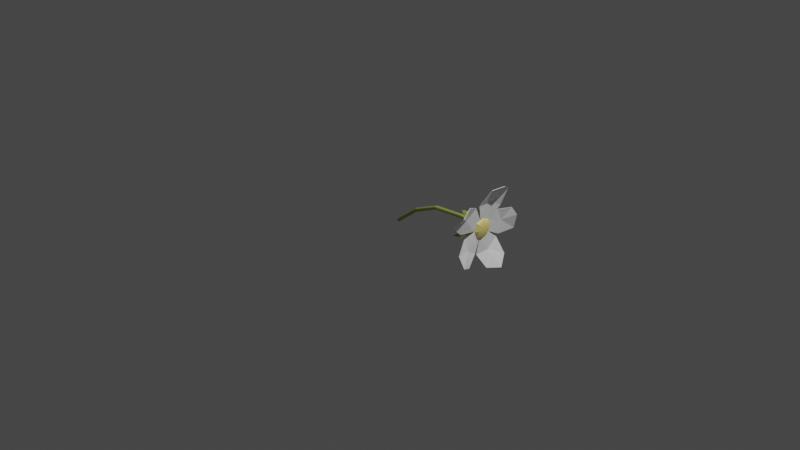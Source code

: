 # Source: StrawberryFlower.blend  (saved by Blender 3.3.6; exported with 4.5.12 LTS)
import bpy
from mathutils import Matrix  # noqa: F401  (used for matrix-valued properties, if any)

bpy.ops.wm.read_factory_settings(use_empty=True)
scene = bpy.context.scene
scene.name = 'Scene'

# ---- collections
col_collection = bpy.data.collections.new('Collection'); scene.collection.children.link(col_collection)

# ---- materials (node trees are filled in below, after node groups)
mat_material_002 = bpy.data.materials.new('Material.002')
mat_material_002.use_transparent_shadow = False
mat_material_001 = bpy.data.materials.new('Material.001')
mat_material_001.use_transparent_shadow = False
mat_material_004 = bpy.data.materials.new('Material.004')
mat_material_004.use_transparent_shadow = False

# ---- material node trees
mat_material_002.use_nodes = True; mat_material_002.node_tree.nodes.clear()
_N = mat_material_002.node_tree.nodes; _L = mat_material_002.node_tree.links
n0 = _N.new('ShaderNodeBsdfPrincipled'); n0.name = 'Principled BSDF'; n0.location = (10, 300)
n0.distribution = 'GGX'
n0.subsurface_method = 'RANDOM_WALK_SKIN'
n0.inputs[0].default_value = (1.0, 1.0, 1.0, 1.0)
n0.inputs[3].default_value = 1.45
n0.inputs[27].default_value = (0.0, 0.0, 0.0, 1.0)
n0.inputs[28].default_value = 1.0
n1 = _N.new('ShaderNodeOutputMaterial'); n1.name = 'Material Output'; n1.location = (300, 300)
_L.new(n0.outputs[0], n1.inputs[0])
n1.is_active_output = True
mat_material_001.use_nodes = True; mat_material_001.node_tree.nodes.clear()
_N = mat_material_001.node_tree.nodes; _L = mat_material_001.node_tree.links
n0 = _N.new('ShaderNodeBsdfPrincipled'); n0.name = 'Principled BSDF'; n0.location = (10, 300)
n0.distribution = 'GGX'
n0.subsurface_method = 'RANDOM_WALK_SKIN'
n0.inputs[0].default_value = (1.0, 0.8213, 0.2545, 1.0)
n0.inputs[3].default_value = 1.45
n0.inputs[27].default_value = (0.0, 0.0, 0.0, 1.0)
n0.inputs[28].default_value = 1.0
n1 = _N.new('ShaderNodeOutputMaterial'); n1.name = 'Material Output'; n1.location = (300, 300)
_L.new(n0.outputs[0], n1.inputs[0])
n1.is_active_output = True
mat_material_004.use_nodes = True; mat_material_004.node_tree.nodes.clear()
_N = mat_material_004.node_tree.nodes; _L = mat_material_004.node_tree.links
n0 = _N.new('ShaderNodeBsdfPrincipled'); n0.name = 'Principled BSDF'; n0.location = (10, 300)
n0.distribution = 'GGX'
n0.subsurface_method = 'RANDOM_WALK_SKIN'
n0.inputs[0].default_value = (0.38, 0.48, 0.1, 1.0)
n0.inputs[3].default_value = 1.45
n0.inputs[27].default_value = (0.0, 0.0, 0.0, 1.0)
n0.inputs[28].default_value = 1.0
n1 = _N.new('ShaderNodeOutputMaterial'); n1.name = 'Material Output'; n1.location = (300, 300)
_L.new(n0.outputs[0], n1.inputs[0])
n1.is_active_output = True

# ---- world
world_world = bpy.data.worlds.new('World'); scene.world = world_world
world_world.use_nodes = True; world_world.node_tree.nodes.clear()
_N = world_world.node_tree.nodes; _L = world_world.node_tree.links
n0 = _N.new('ShaderNodeOutputWorld'); n0.name = 'World Output'; n0.location = (300, 300)
n1 = _N.new('ShaderNodeBackground'); n1.name = 'Background'; n1.location = (10, 300)
n1.inputs[0].default_value = (0.05088, 0.05088, 0.05088, 1.0)
_L.new(n1.outputs[0], n0.inputs[0])
n0.is_active_output = True
world_world.color = (0.05088, 0.05088, 0.05088)
world_world.use_sun_shadow = False
world_world.sun_shadow_jitter_overblur = 0.0

# ---- cameras
cam_camera = bpy.data.cameras.new('Camera')
cam_camera.clip_end = 100.0
cam_camera.ortho_scale = 7.314

# ---- lights
light_light = bpy.data.lights.new('Light', 'POINT')
light_light.transmission_factor = 0.0
light_light.energy = 1000.0
light_light.shadow_soft_size = 0.1
light_light.shadow_maximum_resolution = 0.006
light_light.use_absolute_resolution = True

# ---- meshes
me_circle_005 = bpy.data.meshes.new('Circle.005')
me_circle_005.from_pydata([(-0.5351, 0.3647, 0.01904), (-0.8599, 0.3001, 0.2097), (-0.9831, -0.02303, 0.3646), (-0.8324, -0.3285, 0.237), (-0.4912, -0.3742, 0.01635), (-0.1917, -0.1478, -0.000686), (-0.199, 0.1481, -0.001202), (-0.6045, -0.005457, 0.04615), (-0.6045, -0.005457, 0.04615), (-0.6045, -0.005457, 0.04615), (-0.6045, -0.005457, 0.04615), (-0.6045, -0.005457, 0.04615), (-0.6045, -0.005457, 0.04615), (-0.6045, -0.005457, 0.04615), (-0.4473, -0.447, 0.03124), (-0.4543, -0.8384, 0.1725), (-0.1381, -0.968, 0.2142), (0.05471, -0.9271, 0.1337), (0.1559, -0.5845, 0.01436), (0.05228, -0.2063, -0.03666), (-0.188, -0.1292, -0.03282), (-0.1487, -0.6093, 0.0293), (-0.1487, -0.6093, 0.0293), (-0.1487, -0.6093, 0.0293), (-0.1487, -0.6093, 0.0293), (-0.1487, -0.6093, 0.0293), (-0.1487, -0.6093, 0.0293), (-0.1487, -0.6093, 0.0293), (0.2365, -0.6649, 0.02973), (0.5838, -0.8973, 0.1137), (0.8552, -0.669, 0.2541), (0.8759, -0.3503, 0.1483), (0.5682, -0.02269, 0.0004264), (0.1976, 0.01604, -0.005304), (0.05532, -0.2303, -0.003318), (0.4898, -0.4191, 0.0255), (0.4898, -0.4191, 0.0255), (0.4898, -0.4191, 0.0255), (0.4898, -0.4191, 0.0255), (0.4898, -0.4191, 0.0255), (0.4898, -0.4191, 0.0255), (0.4898, -0.4191, 0.0255), (0.5913, 0.08512, -0.002545), (0.8679, 0.4043, 0.1362), (0.777, 0.7004, 0.1835), (0.5325, 0.8925, -0.02466), (0.1794, 0.6512, -0.06489), (0.03921, 0.2476, -0.01776), (0.1943, 0.01299, -0.006701), (0.4635, 0.4462, -0.02125), (0.4635, 0.4462, -0.02125), (0.4635, 0.4462, -0.02125), (0.4635, 0.4462, -0.02125), (0.4635, 0.4462, -0.02125), (0.4635, 0.4462, -0.02125), (0.4635, 0.4462, -0.02125), (0.1244, 0.6916, 0.06171), (-0.02742, 1.069, 0.1914), (-0.3338, 1.07, 0.2782), (-0.5331, 0.8289, 0.1836), (-0.465, 0.4104, 0.03397), (-0.193, 0.146, -0.006637), (0.04561, 0.2445, 0.003974), (-0.1962, 0.6444, 0.08072), (-0.1962, 0.6444, 0.08072), (-0.1962, 0.6444, 0.08072), (-0.1962, 0.6444, 0.08072), (-0.1962, 0.6444, 0.08072), (-0.1962, 0.6444, 0.08072), (-0.1962, 0.6444, 0.08072), (-0.05683, 0.1146, 0.07843), (-0.09217, 0.1959, 0.05976), (-0.1158, 0.2503, 0.03182), (-0.1241, 0.2694, -0.001133), (0.01325, 0.121, 0.07843), (0.03731, 0.2079, 0.05976), (0.05339, 0.2659, 0.03182), (0.05903, 0.2863, -0.001133), (0.0667, 0.0675, 0.07843), (0.1361, 0.109, 0.05976), (0.1824, 0.1367, 0.03182), (0.1987, 0.1464, -0.001133), (0.07221, -0.01469, 0.07843), (0.1463, -0.04291, 0.05976), (0.1957, -0.06177, 0.03182), (0.2131, -0.06839, -0.001133), (0.02656, -0.07738, 0.07843), (0.06191, -0.1588, 0.05976), (0.08553, -0.2131, 0.03182), (0.09382, -0.2322, -0.001133), (-0.04351, -0.08385, 0.07843), (-0.06757, -0.1707, 0.05976), (-0.08365, -0.2287, 0.03182), (-0.08929, -0.2491, -0.001133), (-0.09696, -0.03031, 0.07843), (-0.1663, -0.07177, 0.05976), (-0.2127, -0.09947, 0.03182), (-0.229, -0.1092, -0.001133), (-0.01513, 0.01859, 0.08498), (-0.1025, 0.05188, 0.07843), (-0.1765, 0.0801, 0.05976), (-0.226, 0.09896, 0.03182), (-0.2434, 0.1056, -0.001133)], [], [(0, 6, 13, 7), (5, 4, 11, 12), (3, 2, 9, 10), (1, 0, 7, 8), (6, 5, 12, 13), (4, 3, 10, 11), (2, 1, 8, 9), (14, 20, 27, 21), (19, 18, 25, 26), (17, 16, 23, 24), (15, 14, 21, 22), (20, 19, 26, 27), (18, 17, 24, 25), (16, 15, 22, 23), (28, 34, 41, 35), (33, 32, 39, 40), (31, 30, 37, 38), (29, 28, 35, 36), (34, 33, 40, 41), (32, 31, 38, 39), (30, 29, 36, 37), (42, 48, 55, 49), (47, 46, 53, 54), (45, 44, 51, 52), (43, 42, 49, 50), (48, 47, 54, 55), (46, 45, 52, 53), (44, 43, 50, 51), (56, 62, 69, 63), (61, 60, 67, 68), (59, 58, 65, 66), (57, 56, 63, 64), (62, 61, 68, 69), (60, 59, 66, 67), (58, 57, 64, 65), (102, 101, 72, 73), (100, 99, 70, 71), (101, 100, 71, 72), (99, 98, 70), (72, 71, 75, 76), (70, 98, 74), (73, 72, 76, 77), (71, 70, 74, 75), (76, 75, 79, 80), (74, 98, 78), (77, 76, 80, 81), (75, 74, 78, 79), (81, 80, 84, 85), (79, 78, 82, 83), (80, 79, 83, 84), (78, 98, 82), (85, 84, 88, 89), (83, 82, 86, 87), (84, 83, 87, 88), (82, 98, 86), (88, 87, 91, 92), (86, 98, 90), (89, 88, 92, 93), (87, 86, 90, 91), (92, 91, 95, 96), (90, 98, 94), (93, 92, 96, 97), (91, 90, 94, 95), (97, 96, 101, 102), (95, 94, 99, 100), (96, 95, 100, 101), (94, 98, 99)])
me_circle_005.polygons.foreach_set('material_index', [0, 0, 0, 0, 0, 0, 0, 0, 0, 0, 0, 0, 0, 0, 0, 0, 0, 0, 0, 0, 0, 0, 0, 0, 0, 0, 0, 0, 0, 0, 0, 0, 0, 0, 0, 1, 1, 1, 1, 1, 1, 1, 1, 1, 1, 1, 1, 1, 1, 1, 1, 1, 1, 1, 1, 1, 1, 1, 1, 1, 1, 1, 1, 1, 1, 1, 1])
_uv = me_circle_005.uv_layers.new(name='UVMap')
_uv.uv.foreach_set('vector', [0.0, 0.0, 0.0, 0.0, 0.0, 0.0, 0.0, 0.0, 0.0, 0.0, 0.0, 0.0, 0.0, 0.0, 0.0, 0.0, 0.0, 0.0, 0.0, 0.0, 0.0, 0.0, 0.0, 0.0, 0.0, 0.0, 0.0, 0.0, 0.0, 0.0, 0.0, 0.0, 0.0, 0.0, 0.0, 0.0, 0.0, 0.0, 0.0, 0.0, 0.0, 0.0, 0.0, 0.0, 0.0, 0.0, 0.0, 0.0, 0.0, 0.0, 0.0, 0.0, 0.0, 0.0, 0.0, 0.0, 0.0, 0.0, 0.0, 0.0, 0.0, 0.0, 0.0, 0.0, 0.0, 0.0, 0.0, 0.0, 0.0, 0.0, 0.0, 0.0, 0.0, 0.0, 0.0, 0.0, 0.0, 0.0, 0.0, 0.0, 0.0, 0.0, 0.0, 0.0, 0.0, 0.0, 0.0, 0.0, 0.0, 0.0, 0.0, 0.0, 0.0, 0.0, 0.0, 0.0, 0.0, 0.0, 0.0, 0.0, 0.0, 0.0, 0.0, 0.0, 0.0, 0.0, 0.0, 0.0, 0.0, 0.0, 0.0, 0.0, 0.0, 0.0, 0.0, 0.0, 0.0, 0.0, 0.0, 0.0, 0.0, 0.0, 0.0, 0.0, 0.0, 0.0, 0.0, 0.0, 0.0, 0.0, 0.0, 0.0, 0.0, 0.0, 0.0, 0.0, 0.0, 0.0, 0.0, 0.0, 0.0, 0.0, 0.0, 0.0, 0.0, 0.0, 0.0, 0.0, 0.0, 0.0, 0.0, 0.0, 0.0, 0.0, 0.0, 0.0, 0.0, 0.0, 0.0, 0.0, 0.0, 0.0, 0.0, 0.0, 0.0, 0.0, 0.0, 0.0, 0.0, 0.0, 0.0, 0.0, 0.0, 0.0, 0.0, 0.0, 0.0, 0.0, 0.0, 0.0, 0.0, 0.0, 0.0, 0.0, 0.0, 0.0, 0.0, 0.0, 0.0, 0.0, 0.0, 0.0, 0.0, 0.0, 0.0, 0.0, 0.0, 0.0, 0.0, 0.0, 0.0, 0.0, 0.0, 0.0, 0.0, 0.0, 0.0, 0.0, 0.0, 0.0, 0.0, 0.0, 0.0, 0.0, 0.0, 0.0, 0.0, 0.0, 0.0, 0.0, 0.0, 0.0, 0.0, 0.0, 0.0, 0.0, 0.0, 0.0, 0.0, 0.0, 0.0, 0.0, 0.0, 0.0, 0.0, 0.0, 0.0, 0.0, 0.0, 0.0, 0.0, 0.0, 0.0, 0.0, 0.0, 0.0, 0.0, 0.0, 0.0, 0.0, 0.0, 0.0, 0.0, 0.0, 0.0, 0.0, 0.0, 0.0, 0.0, 0.0, 0.0, 0.0, 0.0, 0.0, 0.0, 0.0, 0.0, 0.0, 0.0, 0.0, 0.0, 0.0, 0.0, 0.0, 0.0, 0.0, 0.0, 0.0, 0.0, 0.0, 0.75, 0.5, 0.75, 0.625, 0.625, 0.625, 0.625, 0.5, 0.75, 0.75, 0.75, 0.875, 0.625, 0.875, 0.625, 0.75, 0.75, 0.625, 0.75, 0.75, 0.625, 0.75, 0.625, 0.625, 0.75, 0.875, 0.6875, 1.0, 0.625, 0.875, 0.625, 0.625, 0.625, 0.75, 0.5, 0.75, 0.5, 0.625, 0.625, 0.875, 0.5625, 1.0, 0.5, 0.875, 0.625, 0.5, 0.625, 0.625, 0.5, 0.625, 0.5, 0.5, 0.625, 0.75, 0.625, 0.875, 0.5, 0.875, 0.5, 0.75, 0.5, 0.625, 0.5, 0.75, 0.375, 0.75, 0.375, 0.625, 0.5, 0.875, 0.4375, 1.0, 0.375, 0.875, 0.5, 0.5, 0.5, 0.625, 0.375, 0.625, 0.375, 0.5, 0.5, 0.75, 0.5, 0.875, 0.375, 0.875, 0.375, 0.75, 0.375, 0.5, 0.375, 0.625, 0.25, 0.625, 0.25, 0.5, 0.375, 0.75, 0.375, 0.875, 0.25, 0.875, 0.25, 0.75, 0.375, 0.625, 0.375, 0.75, 0.25, 0.75, 0.25, 0.625, 0.375, 0.875, 0.3125, 1.0, 0.25, 0.875, 0.25, 0.5, 0.25, 0.625, 0.125, 0.625, 0.125, 0.5, 0.25, 0.75, 0.25, 0.875, 0.125, 0.875, 0.125, 0.75, 0.25, 0.625, 0.25, 0.75, 0.125, 0.75, 0.125, 0.625, 0.25, 0.875, 0.1875, 1.0, 0.125, 0.875, 0.125, 0.625, 0.125, 0.75, 0.0, 0.75, 0.0, 0.625, 0.125, 0.875, 0.0625, 1.0, 0.0, 0.875, 0.125, 0.5, 0.125, 0.625, 0.0, 0.625, 0.0, 0.5, 0.125, 0.75, 0.125, 0.875, 0.0, 0.875, 0.0, 0.75, 1.0, 0.625, 1.0, 0.75, 0.875, 0.75, 0.875, 0.625, 1.0, 0.875, 0.9375, 1.0, 0.875, 0.875, 1.0, 0.5, 1.0, 0.625, 0.875, 0.625, 0.875, 0.5, 1.0, 0.75, 1.0, 0.875, 0.875, 0.875, 0.875, 0.75, 0.875, 0.5, 0.875, 0.625, 0.75, 0.625, 0.75, 0.5, 0.875, 0.75, 0.875, 0.875, 0.75, 0.875, 0.75, 0.75, 0.875, 0.625, 0.875, 0.75, 0.75, 0.75, 0.75, 0.625, 0.875, 0.875, 0.8125, 1.0, 0.75, 0.875])
_ca = me_circle_005.color_attributes.new('Col', 'BYTE_COLOR', 'CORNER')
_ca.data.foreach_set('color', [1.0, 1.0, 1.0, 1.0, 1.0, 1.0, 1.0, 1.0, 1.0, 1.0, 1.0, 1.0, 1.0, 1.0, 1.0, 1.0, 1.0, 1.0, 1.0, 1.0, 1.0, 1.0, 1.0, 1.0, 1.0, 1.0, 1.0, 1.0, 1.0, 1.0, 1.0, 1.0, 1.0, 1.0, 1.0, 1.0, 1.0, 1.0, 1.0, 1.0, 1.0, 1.0, 1.0, 1.0, 1.0, 1.0, 1.0, 1.0, 1.0, 1.0, 1.0, 1.0, 1.0, 1.0, 1.0, 1.0, 1.0, 1.0, 1.0, 1.0, 1.0, 1.0, 1.0, 1.0, 1.0, 1.0, 1.0, 1.0, 1.0, 1.0, 1.0, 1.0, 1.0, 1.0, 1.0, 1.0, 1.0, 1.0, 1.0, 1.0, 1.0, 1.0, 1.0, 1.0, 1.0, 1.0, 1.0, 1.0, 1.0, 1.0, 1.0, 1.0, 1.0, 1.0, 1.0, 1.0, 1.0, 1.0, 1.0, 1.0, 1.0, 1.0, 1.0, 1.0, 1.0, 1.0, 1.0, 1.0, 1.0, 1.0, 1.0, 1.0, 1.0, 1.0, 1.0, 1.0, 1.0, 0.5149, 0.8388, 1.0, 1.0, 1.0, 1.0, 1.0, 1.0, 1.0, 1.0, 1.0, 1.0, 0.552, 0.855, 1.0, 1.0, 1.0, 1.0, 1.0, 1.0, 1.0, 1.0, 1.0, 1.0, 1.0, 1.0, 1.0, 1.0, 1.0, 1.0, 1.0, 1.0, 1.0, 1.0, 1.0, 1.0, 1.0, 1.0, 1.0, 1.0, 1.0, 1.0, 1.0, 1.0, 1.0, 1.0, 1.0, 1.0, 1.0, 1.0, 1.0, 1.0, 1.0, 1.0, 1.0, 1.0, 1.0, 1.0, 1.0, 1.0, 0.5149, 0.8388, 1.0, 1.0, 0.552, 0.855, 1.0, 1.0, 1.0, 1.0, 1.0, 1.0, 1.0, 1.0, 1.0, 1.0, 1.0, 1.0, 1.0, 1.0, 1.0, 1.0, 1.0, 1.0, 1.0, 1.0, 1.0, 1.0, 1.0, 1.0, 1.0, 1.0, 1.0, 1.0, 1.0, 1.0, 1.0, 1.0, 1.0, 1.0, 1.0, 1.0, 1.0, 1.0, 1.0, 1.0, 1.0, 1.0, 1.0, 1.0, 1.0, 1.0, 1.0, 1.0, 1.0, 1.0, 1.0, 1.0, 1.0, 1.0, 1.0, 1.0, 1.0, 1.0, 1.0, 1.0, 1.0, 1.0, 1.0, 1.0, 1.0, 1.0, 1.0, 1.0, 1.0, 1.0, 1.0, 1.0, 1.0, 1.0, 1.0, 1.0, 1.0, 1.0, 1.0, 1.0, 1.0, 1.0, 1.0, 1.0, 1.0, 1.0, 1.0, 1.0, 1.0, 1.0, 1.0, 1.0, 1.0, 1.0, 1.0, 1.0, 1.0, 1.0, 1.0, 1.0, 1.0, 1.0, 1.0, 1.0, 1.0, 1.0, 1.0, 1.0, 1.0, 1.0, 1.0, 1.0, 1.0, 1.0, 1.0, 1.0, 1.0, 1.0, 1.0, 1.0, 1.0, 1.0, 1.0, 1.0, 1.0, 1.0, 1.0, 1.0, 1.0, 1.0, 1.0, 1.0, 1.0, 1.0, 1.0, 1.0, 1.0, 1.0, 1.0, 1.0, 1.0, 1.0, 1.0, 1.0, 1.0, 1.0, 1.0, 1.0, 1.0, 1.0, 1.0, 1.0, 1.0, 1.0, 1.0, 1.0, 1.0, 1.0, 1.0, 1.0, 1.0, 1.0, 1.0, 1.0, 1.0, 1.0, 1.0, 1.0, 1.0, 1.0, 1.0, 1.0, 1.0, 1.0, 1.0, 1.0, 1.0, 1.0, 1.0, 1.0, 1.0, 1.0, 1.0, 1.0, 1.0, 1.0, 1.0, 1.0, 1.0, 1.0, 1.0, 1.0, 1.0, 1.0, 1.0, 1.0, 1.0, 1.0, 1.0, 1.0, 1.0, 1.0, 1.0, 1.0, 1.0, 1.0, 1.0, 1.0, 1.0, 1.0, 1.0, 1.0, 1.0, 1.0, 1.0, 1.0, 1.0, 1.0, 1.0, 1.0, 1.0, 1.0, 1.0, 1.0, 1.0, 1.0, 1.0, 1.0, 1.0, 1.0, 1.0, 1.0, 1.0, 1.0, 1.0, 1.0, 1.0, 1.0, 1.0, 1.0, 1.0, 1.0, 1.0, 1.0, 1.0, 1.0, 1.0, 1.0, 1.0, 1.0, 1.0, 1.0, 1.0, 1.0, 1.0, 1.0, 1.0, 1.0, 1.0, 1.0, 1.0, 1.0, 1.0, 1.0, 1.0, 1.0, 1.0, 1.0, 1.0, 1.0, 1.0, 1.0, 1.0, 1.0, 1.0, 1.0, 1.0, 1.0, 1.0, 1.0, 1.0, 1.0, 1.0, 1.0, 1.0, 1.0, 1.0, 1.0, 1.0, 1.0, 1.0, 1.0, 1.0, 1.0, 1.0, 1.0, 1.0, 1.0, 1.0, 1.0, 1.0, 1.0, 1.0, 1.0, 1.0, 1.0, 1.0, 1.0, 1.0, 1.0, 1.0, 1.0, 1.0, 1.0, 1.0, 1.0, 1.0, 1.0, 1.0, 1.0, 1.0, 1.0, 1.0, 1.0, 1.0, 1.0, 1.0, 1.0, 1.0, 1.0, 1.0, 1.0, 1.0, 1.0, 1.0, 1.0, 1.0, 1.0, 1.0, 1.0, 1.0, 1.0, 1.0, 1.0, 1.0, 1.0, 1.0, 1.0, 1.0, 1.0, 1.0, 1.0, 1.0, 1.0, 1.0, 1.0, 1.0, 1.0, 1.0, 1.0, 1.0, 1.0, 1.0, 1.0, 1.0, 1.0, 1.0, 1.0, 1.0, 1.0, 1.0, 1.0, 1.0, 1.0, 1.0, 1.0, 1.0, 1.0, 1.0, 1.0, 1.0, 1.0, 1.0, 1.0, 1.0, 1.0, 1.0, 1.0, 1.0, 1.0, 1.0, 1.0, 1.0, 1.0, 1.0, 1.0, 1.0, 1.0, 1.0, 1.0, 1.0, 1.0, 1.0, 1.0, 1.0, 1.0, 1.0, 1.0, 1.0, 1.0, 1.0, 1.0, 1.0, 1.0, 1.0, 1.0, 1.0, 1.0, 1.0, 1.0, 1.0, 1.0, 1.0, 1.0, 1.0, 1.0, 1.0, 1.0, 1.0, 1.0, 1.0, 1.0, 1.0, 1.0, 1.0, 1.0, 1.0, 1.0, 1.0, 1.0, 1.0, 1.0, 1.0, 1.0, 1.0, 1.0, 1.0, 1.0, 1.0, 1.0, 1.0, 1.0, 1.0, 1.0, 1.0, 1.0, 1.0, 1.0, 1.0, 1.0, 1.0, 1.0, 1.0, 1.0, 1.0, 1.0, 1.0, 1.0, 1.0, 1.0, 1.0, 1.0, 1.0, 1.0, 1.0, 1.0, 1.0, 1.0, 1.0, 1.0, 1.0, 1.0, 1.0, 1.0, 1.0, 1.0, 1.0, 1.0, 1.0, 1.0, 1.0, 1.0, 1.0, 1.0, 1.0, 1.0, 1.0, 1.0, 1.0, 1.0, 1.0, 1.0, 1.0, 1.0, 1.0, 1.0, 1.0, 1.0, 1.0, 1.0, 1.0, 1.0, 1.0, 1.0, 1.0, 1.0, 1.0, 1.0, 1.0, 1.0, 1.0, 1.0, 1.0, 1.0, 1.0, 1.0, 1.0, 1.0, 1.0, 1.0, 1.0, 1.0, 1.0, 1.0, 1.0, 1.0, 1.0, 1.0, 1.0, 1.0, 1.0, 1.0, 1.0, 1.0, 1.0, 1.0, 1.0, 1.0, 1.0, 1.0, 1.0, 1.0, 1.0, 1.0, 1.0, 1.0, 1.0, 1.0, 1.0, 1.0, 1.0, 1.0, 1.0, 1.0, 1.0, 1.0, 1.0, 1.0, 1.0, 1.0, 1.0, 1.0, 1.0, 1.0, 1.0, 1.0, 1.0, 1.0, 1.0, 1.0, 1.0, 1.0, 1.0, 1.0, 1.0, 1.0, 1.0, 1.0, 1.0, 1.0, 1.0, 1.0, 1.0, 1.0, 1.0, 1.0, 1.0, 1.0, 1.0, 1.0, 1.0, 1.0, 1.0, 1.0, 1.0, 1.0, 1.0, 1.0, 1.0, 1.0, 1.0, 1.0, 1.0, 1.0, 1.0, 1.0, 1.0, 1.0, 1.0, 1.0, 1.0, 1.0, 1.0, 1.0, 1.0, 1.0, 1.0, 1.0, 1.0, 1.0, 1.0, 1.0, 1.0, 1.0, 1.0, 1.0, 1.0, 1.0, 1.0, 1.0, 1.0, 1.0, 1.0, 1.0, 1.0, 1.0, 1.0, 1.0, 1.0, 1.0, 1.0, 1.0, 1.0, 1.0, 1.0, 1.0, 1.0, 1.0, 1.0, 1.0, 1.0, 1.0, 1.0, 1.0, 1.0, 1.0, 1.0, 1.0, 1.0, 1.0, 1.0, 1.0, 1.0, 1.0, 1.0, 1.0, 1.0, 1.0, 1.0, 1.0, 1.0, 1.0, 1.0, 1.0, 1.0, 1.0, 1.0, 1.0, 1.0, 1.0, 1.0, 1.0, 1.0, 1.0, 1.0, 1.0, 1.0, 1.0, 1.0, 1.0, 1.0, 1.0, 1.0, 1.0, 1.0, 1.0, 1.0, 1.0, 1.0, 1.0, 1.0, 1.0, 1.0, 1.0, 1.0, 1.0, 1.0, 1.0, 1.0, 1.0, 1.0, 1.0, 1.0, 1.0, 1.0, 1.0, 1.0, 1.0, 1.0, 1.0, 1.0, 1.0, 1.0, 1.0, 1.0, 1.0, 1.0, 1.0, 1.0, 1.0, 1.0, 1.0, 1.0, 1.0, 1.0, 1.0, 1.0, 1.0, 1.0, 1.0, 1.0, 1.0, 1.0, 1.0, 1.0, 1.0, 1.0, 1.0, 1.0, 1.0, 1.0, 1.0, 1.0, 1.0, 1.0, 1.0, 1.0, 1.0, 1.0, 1.0, 1.0, 1.0, 1.0, 1.0, 1.0, 1.0, 1.0, 1.0, 1.0, 1.0, 1.0, 1.0, 1.0, 1.0, 1.0, 1.0, 1.0, 1.0, 1.0, 1.0, 1.0, 1.0, 1.0, 1.0, 1.0, 1.0, 1.0, 1.0, 1.0, 1.0, 1.0, 1.0, 1.0, 1.0, 1.0, 1.0, 1.0, 1.0, 1.0, 1.0, 1.0, 1.0, 1.0, 1.0, 1.0, 1.0, 1.0, 1.0, 1.0, 1.0, 1.0, 1.0, 1.0, 1.0, 1.0, 1.0, 1.0, 1.0, 1.0, 1.0, 1.0, 1.0, 1.0, 1.0, 1.0, 1.0, 1.0, 1.0, 1.0, 1.0, 1.0, 1.0, 1.0, 1.0, 1.0, 1.0, 1.0, 1.0, 1.0, 1.0, 1.0, 1.0, 1.0, 1.0, 1.0, 1.0, 1.0])
me_circle_005.materials.append(mat_material_002)
me_circle_005.materials.append(mat_material_001)
me_circle_005.update()
me_plane = bpy.data.meshes.new('Plane')
me_plane.from_pydata([(0.1092, -0.07623, 0.9074), (0.4179, -0.07623, 0.8812), (0.1067, 0.07572, 0.9048), (0.404, 0.07572, 0.8725), (0.5226, 0.0, 0.8485), (0.1116, 0.04031, 0.8907), (0.1143, 0.0, 0.8844), (0.1125, -0.04001, 0.8936), (0.1929, -0.07623, 0.9143), (0.2724, -0.07623, 0.91), (0.3477, -0.07623, 0.8958), (0.499, 0.0226, 0.8531), (0.47, 0.04031, 0.8588), (0.4383, 0.05802, 0.8649), (0.3349, 0.07572, 0.8866), (0.2623, 0.07572, 0.9018), (0.1866, 0.07572, 0.9088), (0.4488, -0.05812, 0.8714), (0.4769, -0.04001, 0.8636), (0.5022, -0.0219, 0.8561), (0.3313, 1.162e-09, 0.8764), (0.2095, -0.04036, 0.9013), (0.3021, -0.04018, 0.8923), (0.3798, -0.04977, 0.8783), (0.41, -0.02336, 0.8643), (0.4563, -4.357e-10, 0.8569), (0.4062, 0.02403, 0.86), (0.3712, 0.04985, 0.8718), (0.2965, 0.04047, 0.8863), (0.206, 0.04065, 0.8966), (0.2253, -7.261e-10, 0.8914), (0.123, 0.03704, 0.9061), (0.3117, 0.2909, 0.8748), (0.01793, 0.1445, 0.9038), (0.214, 0.3983, 0.885), (0.3197, 0.4632, 0.8793), (0.04587, 0.1214, 0.8882), (0.07528, 0.09379, 0.8818), (0.101, 0.06438, 0.8919), (0.1762, 0.1008, 0.9081), (0.2247, 0.1645, 0.8994), (0.2698, 0.2283, 0.8846), (0.2956, 0.4522, 0.8734), (0.2705, 0.4352, 0.8743), (0.2433, 0.4173, 0.8779), (0.1725, 0.3357, 0.8944), (0.1258, 0.272, 0.9064), (0.0744, 0.2082, 0.9101), (0.3189, 0.335, 0.8716), (0.3235, 0.3782, 0.8715), (0.3254, 0.4203, 0.8736), (0.215, 0.2727, 0.8711), (0.1639, 0.1394, 0.8955), (0.221, 0.2164, 0.8837), (0.2732, 0.2775, 0.8716), (0.2753, 0.3267, 0.863), (0.287, 0.3914, 0.8652), (0.2451, 0.3606, 0.8634), (0.2095, 0.3482, 0.8765), (0.1692, 0.2737, 0.8861), (0.1103, 0.1969, 0.8948), (0.1487, 0.1818, 0.8868), (0.05563, 0.1286, 0.9035), (0.04491, 0.4876, 0.9363), (-0.09363, 0.1286, 0.9041), (-0.09311, 0.4876, 0.9605), (-0.02079, 0.655, 0.9383), (-0.05685, 0.1314, 0.8881), (-0.01632, 0.1326, 0.8811), (0.02192, 0.1311, 0.8902), (0.05102, 0.2187, 0.9118), (0.04677, 0.3089, 0.9169), (0.04448, 0.399, 0.9215), (-0.04126, 0.6169, 0.952), (-0.05823, 0.5752, 0.9608), (-0.07549, 0.5321, 0.9633), (-0.09395, 0.399, 0.9431), (-0.09437, 0.3089, 0.9325), (-0.09412, 0.2188, 0.9191), (0.03046, 0.5319, 0.9468), (0.01555, 0.5748, 0.952), (-0.0001271, 0.6163, 0.9496), (-0.02149, 0.3857, 0.9102), (0.01809, 0.2374, 0.9027), (0.01454, 0.3462, 0.9108), (0.02207, 0.4423, 0.9215), (-0.0002924, 0.4854, 0.9275), (-0.02057, 0.5536, 0.9468), (-0.04304, 0.4859, 0.9318), (-0.06811, 0.4425, 0.9348), (-0.05937, 0.3465, 0.9181), (-0.05851, 0.2378, 0.9052), (-0.0195, 0.2571, 0.8984), (-0.05494, 0.1448, 0.9043), (-0.3098, 0.3987, 0.936), (-0.1625, 0.03741, 0.9042), (-0.4173, 0.2912, 0.9339), (-0.4898, 0.4632, 0.8502), (-0.1381, 0.06441, 0.8881), (-0.1098, 0.09379, 0.8809), (-0.08112, 0.121, 0.8901), (-0.1192, 0.2086, 0.9196), (-0.1832, 0.2723, 0.9367), (-0.2468, 0.3361, 0.9436), (-0.4747, 0.4202, 0.8794), (-0.4559, 0.3782, 0.9018), (-0.4367, 0.3352, 0.9192), (-0.3543, 0.2286, 0.9429), (-0.2907, 0.1649, 0.937), (-0.2268, 0.1011, 0.9199), (-0.3545, 0.4172, 0.9227), (-0.399, 0.4347, 0.906), (-0.4432, 0.4513, 0.8832), (-0.2895, 0.2727, 0.9204), (-0.1567, 0.1964, 0.909), (-0.234, 0.2732, 0.928), (-0.2953, 0.3479, 0.9295), (-0.3443, 0.3598, 0.9153), (-0.4109, 0.3914, 0.9008), (-0.3779, 0.3266, 0.9121), (-0.3658, 0.2777, 0.9273), (-0.2911, 0.2164, 0.926), (-0.2141, 0.1394, 0.9072), (-0.1985, 0.1818, 0.9034), (-0.1466, 0.07623, 0.9042), (-0.5044, 0.07623, 0.9293), (-0.1466, -0.07572, 0.9031), (-0.5048, -0.07572, 0.9146), (-0.6738, 0.0, 0.9008), (-0.1481, -0.04031, 0.8878), (-0.1487, 0.0, 0.8809), (-0.1479, 0.04001, 0.8901), (-0.2373, 0.07623, 0.9197), (-0.3273, 0.07623, 0.9335), (-0.4166, 0.07623, 0.9347), (-0.6338, -0.0226, 0.9021), (-0.5917, -0.04031, 0.9058), (-0.5487, -0.05802, 0.9095), (-0.4169, -0.07572, 0.9208), (-0.3275, -0.07572, 0.9234), (-0.2373, -0.07572, 0.9149), (-0.5484, 0.05812, 0.9205), (-0.5914, 0.04001, 0.9132), (-0.6335, 0.0219, 0.9064), (-0.4014, -1.162e-09, 0.9071), (-0.2548, 0.04036, 0.9077), (-0.3632, 0.04018, 0.9195), (-0.4585, 0.04977, 0.919), (-0.5007, 0.02336, 0.9062), (-0.5693, 4.357e-10, 0.9026), (-0.501, -0.02403, 0.9), (-0.4588, -0.04985, 0.9089), (-0.3634, -0.04047, 0.9121), (-0.255, -0.04065, 0.9032), (-0.2737, 7.261e-10, 0.9), (-0.1629, -0.03704, 0.9037), (-0.4201, -0.2909, 0.9138), (-0.05536, -0.1445, 0.9041), (-0.3129, -0.3983, 0.9105), (-0.4979, -0.4632, 0.9091), (-0.08103, -0.1214, 0.8882), (-0.1098, -0.09379, 0.8806), (-0.1378, -0.06438, 0.8896), (-0.2272, -0.1008, 0.914), (-0.2916, -0.1645, 0.9182), (-0.356, -0.2283, 0.9157), (-0.4488, -0.4522, 0.9088), (-0.4035, -0.4352, 0.9091), (-0.3582, -0.4173, 0.9089), (-0.2486, -0.3357, 0.9111), (-0.1841, -0.272, 0.9139), (-0.1197, -0.2082, 0.9117), (-0.4402, -0.335, 0.9112), (-0.4602, -0.3782, 0.9104), (-0.4802, -0.4203, 0.9097), (-0.2906, -0.2727, 0.8942), (-0.214, -0.1394, 0.9015), (-0.2916, -0.2164, 0.9046), (-0.3676, -0.2775, 0.9042), (-0.3798, -0.3267, 0.8967), (-0.4149, -0.3914, 0.9015), (-0.3464, -0.3606, 0.8936), (-0.2973, -0.3482, 0.9005), (-0.2346, -0.2737, 0.9005), (-0.1567, -0.1969, 0.8983), (-0.1987, -0.1818, 0.8932), (-0.0942, -0.1286, 0.9035), (-0.09407, -0.4876, 0.9224), (0.05773, -0.1286, 0.9062), (0.05849, -0.4876, 0.9257), (-0.0213, -0.655, 0.9859), (0.0237, -0.1314, 0.89), (-0.01601, -0.1326, 0.8823), (-0.05681, -0.1311, 0.8906), (-0.09473, -0.2187, 0.9122), (-0.09483, -0.3089, 0.9157), (-0.09436, -0.399, 0.9158), (0.00398, -0.6169, 0.958), (0.02269, -0.5752, 0.9421), (0.04086, -0.5321, 0.9311), (0.05805, -0.399, 0.9188), (0.05734, -0.3089, 0.9187), (0.05724, -0.2188, 0.9151), (-0.07582, -0.5319, 0.9292), (-0.05811, -0.5748, 0.9415), (-0.04097, -0.6163, 0.959), (-0.01596, -0.3857, 0.8976), (-0.05766, -0.2374, 0.9014), (-0.05727, -0.3462, 0.9049), (-0.0666, -0.4423, 0.9093), (-0.03936, -0.4854, 0.9079), (-0.01686, -0.5536, 0.9278), (0.008431, -0.4859, 0.9062), (0.03344, -0.4425, 0.9097), (0.02363, -0.3465, 0.9044), (0.0235, -0.2378, 0.9009), (-0.01652, -0.2571, 0.8946), (0.01907, -0.1448, 0.9055), (0.2728, -0.3987, 0.9308), (0.1241, -0.03741, 0.9071), (0.369, -0.2912, 0.9222), (0.4448, -0.4632, 0.9626), (0.1035, -0.06441, 0.8916), (0.07738, -0.09379, 0.8838), (0.04759, -0.121, 0.8923), (0.08224, -0.2086, 0.9159), (0.1456, -0.2723, 0.9217), (0.2096, -0.3361, 0.9239), (0.4322, -0.4202, 0.9444), (0.4125, -0.3782, 0.9345), (0.3914, -0.3352, 0.9268), (0.3057, -0.2286, 0.9168), (0.2438, -0.1649, 0.9176), (0.1838, -0.1011, 0.9153), (0.317, -0.4172, 0.934), (0.3601, -0.4347, 0.9402), (0.4023, -0.4513, 0.9487), (0.2515, -0.2727, 0.9024), (0.1212, -0.1964, 0.9056), (0.1972, -0.2732, 0.911), (0.2588, -0.3479, 0.917), (0.3074, -0.3598, 0.9132), (0.3715, -0.3914, 0.9259), (0.3378, -0.3266, 0.9084), (0.3218, -0.2777, 0.9108), (0.2489, -0.2164, 0.9066), (0.1751, -0.1394, 0.9034), (0.1624, -0.1818, 0.8987), (-0.02299, -0.05393, 0.9542), (-0.01619, -0.1476, 0.8853), (-0.05478, -0.04363, 0.9542), (-0.1031, -0.1194, 0.8848), (-0.07442, -0.01667, 0.9542), (-0.1568, -0.04562, 0.8853), (-0.07442, 0.01667, 0.9542), (-0.1568, 0.04562, 0.8859), (-0.05478, 0.04363, 0.9542), (-0.1031, 0.1194, 0.8859), (-0.02299, 0.05393, 0.9542), (-0.01685, 0.1476, 0.8858), (0.008819, 0.04363, 0.9542), (0.06752, 0.1194, 0.8842), (0.02854, 0.01667, 0.9542), (0.1203, 0.04562, 0.8845), (0.02854, -0.01667, 0.9542), (0.1221, -0.04562, 0.8846), (0.008819, -0.04363, 0.9542), (0.07053, -0.1194, 0.8849), (-0.02299, -0.05393, 0.9542), (-0.05478, -0.04363, 0.9542), (-0.07442, -0.01667, 0.9542), (-0.07442, 0.01667, 0.9542), (-0.05478, 0.04363, 0.9542), (-0.02299, 0.05393, 0.9542), (0.008819, 0.04363, 0.9542), (0.02854, 0.01667, 0.9542), (0.02854, -0.01667, 0.9542), (0.008819, -0.04363, 0.9542), (0.009711, -0.04232, 1.4), (-0.01529, -0.03424, 1.4), (-0.03073, -0.01308, 1.4), (-0.03073, 0.01308, 1.4), (-0.01529, 0.03424, 1.4), (0.009711, 0.04232, 1.4), (0.03476, 0.03424, 1.4), (0.05026, 0.01308, 1.4), (0.05026, -0.01308, 1.4), (0.03476, -0.03424, 1.4), (-0.04279, -0.04232, 2.074), (-0.06601, -0.03424, 2.073), (-0.08039, -0.01308, 2.072), (-0.08039, 0.01308, 2.072), (-0.06601, 0.03424, 2.073), (-0.04279, 0.04232, 2.074), (-0.01959, 0.03424, 2.075), (-0.005298, 0.01308, 2.076), (-0.005298, -0.01308, 2.076), (-0.01959, -0.03424, 2.075), (-0.6788, -0.04232, 3.134), (-0.7017, -0.03424, 3.124), (-0.7158, -0.01308, 3.117), (-0.7158, 0.01308, 3.117), (-0.7017, 0.03424, 3.124), (-0.6788, 0.04232, 3.134), (-0.6559, 0.03424, 3.144), (-0.6417, 0.01308, 3.15), (-0.6417, -0.01308, 3.15), (-0.6559, -0.03424, 3.144), (-0.2857, -0.04232, 2.633), (-0.2624, -0.03424, 2.638), (-0.248, 0.01308, 2.642), (-0.2624, 0.03424, 2.638), (-0.3089, 0.03424, 2.627), (-0.3232, 0.01308, 2.623), (-0.3089, -0.03424, 2.627), (-0.248, -0.01308, 2.642), (-0.2857, 0.04232, 2.633), (-0.3232, -0.01308, 2.623)], [], [(21, 22, 20, 30), (23, 24, 20, 22), (25, 26, 20, 24), (27, 28, 20, 26), (29, 30, 20, 28), (0, 8, 21, 7), (8, 9, 22, 21), (7, 21, 30, 6), (1, 17, 23, 10), (17, 18, 24, 23), (10, 23, 22, 9), (4, 11, 25, 19), (11, 12, 26, 25), (19, 25, 24, 18), (3, 14, 27, 13), (14, 15, 28, 27), (13, 27, 26, 12), (2, 5, 29, 16), (5, 6, 30, 29), (16, 29, 28, 15), (52, 53, 51, 61), (54, 55, 51, 53), (56, 57, 51, 55), (58, 59, 51, 57), (60, 61, 51, 59), (31, 39, 52, 38), (39, 40, 53, 52), (38, 52, 61, 37), (32, 48, 54, 41), (48, 49, 55, 54), (41, 54, 53, 40), (35, 42, 56, 50), (42, 43, 57, 56), (50, 56, 55, 49), (34, 45, 58, 44), (45, 46, 59, 58), (44, 58, 57, 43), (33, 36, 60, 47), (36, 37, 61, 60), (47, 60, 59, 46), (83, 84, 82, 92), (85, 86, 82, 84), (87, 88, 82, 86), (89, 90, 82, 88), (91, 92, 82, 90), (62, 70, 83, 69), (70, 71, 84, 83), (69, 83, 92, 68), (63, 79, 85, 72), (79, 80, 86, 85), (72, 85, 84, 71), (66, 73, 87, 81), (73, 74, 88, 87), (81, 87, 86, 80), (65, 76, 89, 75), (76, 77, 90, 89), (75, 89, 88, 74), (64, 67, 91, 78), (67, 68, 92, 91), (78, 91, 90, 77), (114, 115, 113, 123), (116, 117, 113, 115), (118, 119, 113, 117), (120, 121, 113, 119), (122, 123, 113, 121), (93, 101, 114, 100), (101, 102, 115, 114), (100, 114, 123, 99), (94, 110, 116, 103), (110, 111, 117, 116), (103, 116, 115, 102), (97, 104, 118, 112), (104, 105, 119, 118), (112, 118, 117, 111), (96, 107, 120, 106), (107, 108, 121, 120), (106, 120, 119, 105), (95, 98, 122, 109), (98, 99, 123, 122), (109, 122, 121, 108), (145, 146, 144, 154), (147, 148, 144, 146), (149, 150, 144, 148), (151, 152, 144, 150), (153, 154, 144, 152), (124, 132, 145, 131), (132, 133, 146, 145), (131, 145, 154, 130), (125, 141, 147, 134), (141, 142, 148, 147), (134, 147, 146, 133), (128, 135, 149, 143), (135, 136, 150, 149), (143, 149, 148, 142), (127, 138, 151, 137), (138, 139, 152, 151), (137, 151, 150, 136), (126, 129, 153, 140), (129, 130, 154, 153), (140, 153, 152, 139), (176, 177, 175, 185), (178, 179, 175, 177), (180, 181, 175, 179), (182, 183, 175, 181), (184, 185, 175, 183), (155, 163, 176, 162), (163, 164, 177, 176), (162, 176, 185, 161), (156, 172, 178, 165), (172, 173, 179, 178), (165, 178, 177, 164), (159, 166, 180, 174), (166, 167, 181, 180), (174, 180, 179, 173), (158, 169, 182, 168), (169, 170, 183, 182), (168, 182, 181, 167), (157, 160, 184, 171), (160, 161, 185, 184), (171, 184, 183, 170), (207, 208, 206, 216), (209, 210, 206, 208), (211, 212, 206, 210), (213, 214, 206, 212), (215, 216, 206, 214), (186, 194, 207, 193), (194, 195, 208, 207), (193, 207, 216, 192), (187, 203, 209, 196), (203, 204, 210, 209), (196, 209, 208, 195), (190, 197, 211, 205), (197, 198, 212, 211), (205, 211, 210, 204), (189, 200, 213, 199), (200, 201, 214, 213), (199, 213, 212, 198), (188, 191, 215, 202), (191, 192, 216, 215), (202, 215, 214, 201), (238, 239, 237, 247), (240, 241, 237, 239), (242, 243, 237, 241), (244, 245, 237, 243), (246, 247, 237, 245), (217, 225, 238, 224), (225, 226, 239, 238), (224, 238, 247, 223), (218, 234, 240, 227), (234, 235, 241, 240), (227, 240, 239, 226), (221, 228, 242, 236), (228, 229, 243, 242), (236, 242, 241, 235), (220, 231, 244, 230), (231, 232, 245, 244), (230, 244, 243, 229), (219, 222, 246, 233), (222, 223, 247, 246), (233, 246, 245, 232), (248, 249, 251, 250), (250, 251, 253, 252), (252, 253, 255, 254), (254, 255, 257, 256), (256, 257, 259, 258), (258, 259, 261, 260), (260, 261, 263, 262), (262, 263, 265, 264), (251, 249, 267, 265, 263, 261, 259, 257, 255, 253), (264, 265, 267, 266), (266, 267, 249, 248), (264, 266, 277, 276), (270, 271, 281, 280), (262, 264, 276, 275), (260, 262, 275, 274), (258, 260, 274, 273), (256, 258, 273, 272), (254, 256, 272, 271), (248, 250, 269, 268), (252, 254, 271, 270), (250, 252, 270, 269), (266, 248, 268, 277), (280, 281, 291, 290), (277, 268, 278, 287), (274, 275, 285, 284), (271, 272, 282, 281), (268, 269, 279, 278), (275, 276, 286, 285), (272, 273, 283, 282), (269, 270, 280, 279), (276, 277, 287, 286), (273, 274, 284, 283), (309, 308, 298, 307), (287, 278, 288, 297), (284, 285, 295, 294), (281, 282, 292, 291), (278, 279, 289, 288), (285, 286, 296, 295), (282, 283, 293, 292), (279, 280, 290, 289), (286, 287, 297, 296), (283, 284, 294, 293), (298, 299, 300, 301, 302, 303, 304, 305, 306, 307), (311, 310, 305, 304), (313, 312, 302, 301), (308, 314, 299, 298), (310, 315, 306, 305), (312, 316, 303, 302), (314, 317, 300, 299), (315, 309, 307, 306), (316, 311, 304, 303), (317, 313, 301, 300), (290, 291, 313, 317), (293, 294, 311, 316), (296, 297, 309, 315), (289, 290, 317, 314), (292, 293, 316, 312), (295, 296, 315, 310), (288, 289, 314, 308), (291, 292, 312, 313), (294, 295, 310, 311), (297, 288, 308, 309)])
_uv = me_plane.uv_layers.new(name='UVMap')
_uv.uv.foreach_set('vector', [0.2711, 0.2476, 0.5384, 0.2489, 0.6, 0.5, 0.3062, 0.5, 0.7759, 0.1827, 0.8085, 0.3649, 0.6, 0.5, 0.5384, 0.2489, 0.9058, 0.5, 0.8085, 0.6351, 0.6, 0.5, 0.8085, 0.3649, 0.7759, 0.8173, 0.5384, 0.7511, 0.6, 0.5, 0.8085, 0.6351, 0.2711, 0.7524, 0.3062, 0.5, 0.6, 0.5, 0.5384, 0.7511, 0.0, 0.0, 0.25, 0.0, 0.2711, 0.2476, 0.0, 0.25, 0.25, 0.0, 0.5, 0.0, 0.5384, 0.2489, 0.2711, 0.2476, 0.0, 0.25, 0.2711, 0.2476, 0.3062, 0.5, 0.0, 0.5, 1.0, 0.0, 1.0, 0.125, 0.7759, 0.1827, 0.75, 0.0, 1.0, 0.125, 1.0, 0.25, 0.8085, 0.3649, 0.7759, 0.1827, 0.75, 0.0, 0.7759, 0.1827, 0.5384, 0.2489, 0.5, 0.0, 1.0, 0.5, 1.0, 0.625, 0.9058, 0.5, 1.0, 0.375, 1.0, 0.625, 1.0, 0.75, 0.8085, 0.6351, 0.9058, 0.5, 1.0, 0.375, 0.9058, 0.5, 0.8085, 0.3649, 1.0, 0.25, 1.0, 1.0, 0.75, 1.0, 0.7759, 0.8173, 1.0, 0.875, 0.75, 1.0, 0.5, 1.0, 0.5384, 0.7511, 0.7759, 0.8173, 1.0, 0.875, 0.7759, 0.8173, 0.8085, 0.6351, 1.0, 0.75, 0.0, 1.0, 0.0, 0.75, 0.2711, 0.7524, 0.25, 1.0, 0.0, 0.75, 0.0, 0.5, 0.3062, 0.5, 0.2711, 0.7524, 0.25, 1.0, 0.2711, 0.7524, 0.5384, 0.7511, 0.5, 1.0, 0.2711, 0.2476, 0.5384, 0.2489, 0.6, 0.5, 0.3062, 0.5, 0.7759, 0.1827, 0.8085, 0.3649, 0.6, 0.5, 0.5384, 0.2489, 0.9058, 0.5, 0.8085, 0.6351, 0.6, 0.5, 0.8085, 0.3649, 0.7759, 0.8173, 0.5384, 0.7511, 0.6, 0.5, 0.8085, 0.6351, 0.2711, 0.7524, 0.3062, 0.5, 0.6, 0.5, 0.5384, 0.7511, 0.0, 0.0, 0.25, 0.0, 0.2711, 0.2476, 0.0, 0.25, 0.25, 0.0, 0.5, 0.0, 0.5384, 0.2489, 0.2711, 0.2476, 0.0, 0.25, 0.2711, 0.2476, 0.3062, 0.5, 0.0, 0.5, 1.0, 0.0, 1.0, 0.125, 0.7759, 0.1827, 0.75, 0.0, 1.0, 0.125, 1.0, 0.25, 0.8085, 0.3649, 0.7759, 0.1827, 0.75, 0.0, 0.7759, 0.1827, 0.5384, 0.2489, 0.5, 0.0, 1.0, 0.5, 1.0, 0.625, 0.9058, 0.5, 1.0, 0.375, 1.0, 0.625, 1.0, 0.75, 0.8085, 0.6351, 0.9058, 0.5, 1.0, 0.375, 0.9058, 0.5, 0.8085, 0.3649, 1.0, 0.25, 1.0, 1.0, 0.75, 1.0, 0.7759, 0.8173, 1.0, 0.875, 0.75, 1.0, 0.5, 1.0, 0.5384, 0.7511, 0.7759, 0.8173, 1.0, 0.875, 0.7759, 0.8173, 0.8085, 0.6351, 1.0, 0.75, 0.0, 1.0, 0.0, 0.75, 0.2711, 0.7524, 0.25, 1.0, 0.0, 0.75, 0.0, 0.5, 0.3062, 0.5, 0.2711, 0.7524, 0.25, 1.0, 0.2711, 0.7524, 0.5384, 0.7511, 0.5, 1.0, 0.2711, 0.2476, 0.5384, 0.2489, 0.6, 0.5, 0.3062, 0.5, 0.7759, 0.1827, 0.8085, 0.3649, 0.6, 0.5, 0.5384, 0.2489, 0.9058, 0.5, 0.8085, 0.6351, 0.6, 0.5, 0.8085, 0.3649, 0.7759, 0.8173, 0.5384, 0.7511, 0.6, 0.5, 0.8085, 0.6351, 0.2711, 0.7524, 0.3062, 0.5, 0.6, 0.5, 0.5384, 0.7511, 0.0, 0.0, 0.25, 0.0, 0.2711, 0.2476, 0.0, 0.25, 0.25, 0.0, 0.5, 0.0, 0.5384, 0.2489, 0.2711, 0.2476, 0.0, 0.25, 0.2711, 0.2476, 0.3062, 0.5, 0.0, 0.5, 1.0, 0.0, 1.0, 0.125, 0.7759, 0.1827, 0.75, 0.0, 1.0, 0.125, 1.0, 0.25, 0.8085, 0.3649, 0.7759, 0.1827, 0.75, 0.0, 0.7759, 0.1827, 0.5384, 0.2489, 0.5, 0.0, 1.0, 0.5, 1.0, 0.625, 0.9058, 0.5, 1.0, 0.375, 1.0, 0.625, 1.0, 0.75, 0.8085, 0.6351, 0.9058, 0.5, 1.0, 0.375, 0.9058, 0.5, 0.8085, 0.3649, 1.0, 0.25, 1.0, 1.0, 0.75, 1.0, 0.7759, 0.8173, 1.0, 0.875, 0.75, 1.0, 0.5, 1.0, 0.5384, 0.7511, 0.7759, 0.8173, 1.0, 0.875, 0.7759, 0.8173, 0.8085, 0.6351, 1.0, 0.75, 0.0, 1.0, 0.0, 0.75, 0.2711, 0.7524, 0.25, 1.0, 0.0, 0.75, 0.0, 0.5, 0.3062, 0.5, 0.2711, 0.7524, 0.25, 1.0, 0.2711, 0.7524, 0.5384, 0.7511, 0.5, 1.0, 0.2711, 0.2476, 0.5384, 0.2489, 0.6, 0.5, 0.3062, 0.5, 0.7759, 0.1827, 0.8085, 0.3649, 0.6, 0.5, 0.5384, 0.2489, 0.9058, 0.5, 0.8085, 0.6351, 0.6, 0.5, 0.8085, 0.3649, 0.7759, 0.8173, 0.5384, 0.7511, 0.6, 0.5, 0.8085, 0.6351, 0.2711, 0.7524, 0.3062, 0.5, 0.6, 0.5, 0.5384, 0.7511, 0.0, 0.0, 0.25, 0.0, 0.2711, 0.2476, 0.0, 0.25, 0.25, 0.0, 0.5, 0.0, 0.5384, 0.2489, 0.2711, 0.2476, 0.0, 0.25, 0.2711, 0.2476, 0.3062, 0.5, 0.0, 0.5, 1.0, 0.0, 1.0, 0.125, 0.7759, 0.1827, 0.75, 0.0, 1.0, 0.125, 1.0, 0.25, 0.8085, 0.3649, 0.7759, 0.1827, 0.75, 0.0, 0.7759, 0.1827, 0.5384, 0.2489, 0.5, 0.0, 1.0, 0.5, 1.0, 0.625, 0.9058, 0.5, 1.0, 0.375, 1.0, 0.625, 1.0, 0.75, 0.8085, 0.6351, 0.9058, 0.5, 1.0, 0.375, 0.9058, 0.5, 0.8085, 0.3649, 1.0, 0.25, 1.0, 1.0, 0.75, 1.0, 0.7759, 0.8173, 1.0, 0.875, 0.75, 1.0, 0.5, 1.0, 0.5384, 0.7511, 0.7759, 0.8173, 1.0, 0.875, 0.7759, 0.8173, 0.8085, 0.6351, 1.0, 0.75, 0.0, 1.0, 0.0, 0.75, 0.2711, 0.7524, 0.25, 1.0, 0.0, 0.75, 0.0, 0.5, 0.3062, 0.5, 0.2711, 0.7524, 0.25, 1.0, 0.2711, 0.7524, 0.5384, 0.7511, 0.5, 1.0, 0.2711, 0.2476, 0.5384, 0.2489, 0.6, 0.5, 0.3062, 0.5, 0.7759, 0.1827, 0.8085, 0.3649, 0.6, 0.5, 0.5384, 0.2489, 0.9058, 0.5, 0.8085, 0.6351, 0.6, 0.5, 0.8085, 0.3649, 0.7759, 0.8173, 0.5384, 0.7511, 0.6, 0.5, 0.8085, 0.6351, 0.2711, 0.7524, 0.3062, 0.5, 0.6, 0.5, 0.5384, 0.7511, 0.0, 0.0, 0.25, 0.0, 0.2711, 0.2476, 0.0, 0.25, 0.25, 0.0, 0.5, 0.0, 0.5384, 0.2489, 0.2711, 0.2476, 0.0, 0.25, 0.2711, 0.2476, 0.3062, 0.5, 0.0, 0.5, 1.0, 0.0, 1.0, 0.125, 0.7759, 0.1827, 0.75, 0.0, 1.0, 0.125, 1.0, 0.25, 0.8085, 0.3649, 0.7759, 0.1827, 0.75, 0.0, 0.7759, 0.1827, 0.5384, 0.2489, 0.5, 0.0, 1.0, 0.5, 1.0, 0.625, 0.9058, 0.5, 1.0, 0.375, 1.0, 0.625, 1.0, 0.75, 0.8085, 0.6351, 0.9058, 0.5, 1.0, 0.375, 0.9058, 0.5, 0.8085, 0.3649, 1.0, 0.25, 1.0, 1.0, 0.75, 1.0, 0.7759, 0.8173, 1.0, 0.875, 0.75, 1.0, 0.5, 1.0, 0.5384, 0.7511, 0.7759, 0.8173, 1.0, 0.875, 0.7759, 0.8173, 0.8085, 0.6351, 1.0, 0.75, 0.0, 1.0, 0.0, 0.75, 0.2711, 0.7524, 0.25, 1.0, 0.0, 0.75, 0.0, 0.5, 0.3062, 0.5, 0.2711, 0.7524, 0.25, 1.0, 0.2711, 0.7524, 0.5384, 0.7511, 0.5, 1.0, 0.2711, 0.2476, 0.5384, 0.2489, 0.6, 0.5, 0.3062, 0.5, 0.7759, 0.1827, 0.8085, 0.3649, 0.6, 0.5, 0.5384, 0.2489, 0.9058, 0.5, 0.8085, 0.6351, 0.6, 0.5, 0.8085, 0.3649, 0.7759, 0.8173, 0.5384, 0.7511, 0.6, 0.5, 0.8085, 0.6351, 0.2711, 0.7524, 0.3062, 0.5, 0.6, 0.5, 0.5384, 0.7511, 0.0, 0.0, 0.25, 0.0, 0.2711, 0.2476, 0.0, 0.25, 0.25, 0.0, 0.5, 0.0, 0.5384, 0.2489, 0.2711, 0.2476, 0.0, 0.25, 0.2711, 0.2476, 0.3062, 0.5, 0.0, 0.5, 1.0, 0.0, 1.0, 0.125, 0.7759, 0.1827, 0.75, 0.0, 1.0, 0.125, 1.0, 0.25, 0.8085, 0.3649, 0.7759, 0.1827, 0.75, 0.0, 0.7759, 0.1827, 0.5384, 0.2489, 0.5, 0.0, 1.0, 0.5, 1.0, 0.625, 0.9058, 0.5, 1.0, 0.375, 1.0, 0.625, 1.0, 0.75, 0.8085, 0.6351, 0.9058, 0.5, 1.0, 0.375, 0.9058, 0.5, 0.8085, 0.3649, 1.0, 0.25, 1.0, 1.0, 0.75, 1.0, 0.7759, 0.8173, 1.0, 0.875, 0.75, 1.0, 0.5, 1.0, 0.5384, 0.7511, 0.7759, 0.8173, 1.0, 0.875, 0.7759, 0.8173, 0.8085, 0.6351, 1.0, 0.75, 0.0, 1.0, 0.0, 0.75, 0.2711, 0.7524, 0.25, 1.0, 0.0, 0.75, 0.0, 0.5, 0.3062, 0.5, 0.2711, 0.7524, 0.25, 1.0, 0.2711, 0.7524, 0.5384, 0.7511, 0.5, 1.0, 0.2711, 0.2476, 0.5384, 0.2489, 0.6, 0.5, 0.3062, 0.5, 0.7759, 0.1827, 0.8085, 0.3649, 0.6, 0.5, 0.5384, 0.2489, 0.9058, 0.5, 0.8085, 0.6351, 0.6, 0.5, 0.8085, 0.3649, 0.7759, 0.8173, 0.5384, 0.7511, 0.6, 0.5, 0.8085, 0.6351, 0.2711, 0.7524, 0.3062, 0.5, 0.6, 0.5, 0.5384, 0.7511, 0.0, 0.0, 0.25, 0.0, 0.2711, 0.2476, 0.0, 0.25, 0.25, 0.0, 0.5, 0.0, 0.5384, 0.2489, 0.2711, 0.2476, 0.0, 0.25, 0.2711, 0.2476, 0.3062, 0.5, 0.0, 0.5, 1.0, 0.0, 1.0, 0.125, 0.7759, 0.1827, 0.75, 0.0, 1.0, 0.125, 1.0, 0.25, 0.8085, 0.3649, 0.7759, 0.1827, 0.75, 0.0, 0.7759, 0.1827, 0.5384, 0.2489, 0.5, 0.0, 1.0, 0.5, 1.0, 0.625, 0.9058, 0.5, 1.0, 0.375, 1.0, 0.625, 1.0, 0.75, 0.8085, 0.6351, 0.9058, 0.5, 1.0, 0.375, 0.9058, 0.5, 0.8085, 0.3649, 1.0, 0.25, 1.0, 1.0, 0.75, 1.0, 0.7759, 0.8173, 1.0, 0.875, 0.75, 1.0, 0.5, 1.0, 0.5384, 0.7511, 0.7759, 0.8173, 1.0, 0.875, 0.7759, 0.8173, 0.8085, 0.6351, 1.0, 0.75, 0.0, 1.0, 0.0, 0.75, 0.2711, 0.7524, 0.25, 1.0, 0.0, 0.75, 0.0, 0.5, 0.3062, 0.5, 0.2711, 0.7524, 0.25, 1.0, 0.2711, 0.7524, 0.5384, 0.7511, 0.5, 1.0, 0.2711, 0.2476, 0.5384, 0.2489, 0.6, 0.5, 0.3062, 0.5, 0.7759, 0.1827, 0.8085, 0.3649, 0.6, 0.5, 0.5384, 0.2489, 0.9058, 0.5, 0.8085, 0.6351, 0.6, 0.5, 0.8085, 0.3649, 0.7759, 0.8173, 0.5384, 0.7511, 0.6, 0.5, 0.8085, 0.6351, 0.2711, 0.7524, 0.3062, 0.5, 0.6, 0.5, 0.5384, 0.7511, 0.0, 0.0, 0.25, 0.0, 0.2711, 0.2476, 0.0, 0.25, 0.25, 0.0, 0.5, 0.0, 0.5384, 0.2489, 0.2711, 0.2476, 0.0, 0.25, 0.2711, 0.2476, 0.3062, 0.5, 0.0, 0.5, 1.0, 0.0, 1.0, 0.125, 0.7759, 0.1827, 0.75, 0.0, 1.0, 0.125, 1.0, 0.25, 0.8085, 0.3649, 0.7759, 0.1827, 0.75, 0.0, 0.7759, 0.1827, 0.5384, 0.2489, 0.5, 0.0, 1.0, 0.5, 1.0, 0.625, 0.9058, 0.5, 1.0, 0.375, 1.0, 0.625, 1.0, 0.75, 0.8085, 0.6351, 0.9058, 0.5, 1.0, 0.375, 0.9058, 0.5, 0.8085, 0.3649, 1.0, 0.25, 1.0, 1.0, 0.75, 1.0, 0.7759, 0.8173, 1.0, 0.875, 0.75, 1.0, 0.5, 1.0, 0.5384, 0.7511, 0.7759, 0.8173, 1.0, 0.875, 0.7759, 0.8173, 0.8085, 0.6351, 1.0, 0.75, 0.0, 1.0, 0.0, 0.75, 0.2711, 0.7524, 0.25, 1.0, 0.0, 0.75, 0.0, 0.5, 0.3062, 0.5, 0.2711, 0.7524, 0.25, 1.0, 0.2711, 0.7524, 0.5384, 0.7511, 0.5, 1.0, 1.0, 0.5, 1.0, 1.0, 0.9, 1.0, 0.9, 0.5, 0.9, 0.5, 0.9, 1.0, 0.8, 1.0, 0.8, 0.5, 0.8, 0.5, 0.8, 1.0, 0.7, 1.0, 0.7, 0.5, 0.7, 0.5, 0.7, 1.0, 0.6, 1.0, 0.6, 0.5, 0.6, 0.5, 0.6, 1.0, 0.5, 1.0, 0.5, 0.5, 0.5, 0.5, 0.5, 1.0, 0.4, 1.0, 0.4, 0.5, 0.4, 0.5, 0.4, 1.0, 0.3, 1.0, 0.3, 0.5, 0.3, 0.5, 0.3, 1.0, 0.2, 1.0, 0.2, 0.5, 0.3911, 0.4442, 0.25, 0.49, 0.1089, 0.4442, 0.02175, 0.3242, 0.02175, 0.1758, 0.1089, 0.05584, 0.25, 0.01, 0.3911, 0.05584, 0.4783, 0.1758, 0.4783, 0.3242, 0.2, 0.5, 0.2, 1.0, 0.1, 1.0, 0.1, 0.5, 0.1, 0.5, 0.1, 1.0, -7.451e-08, 1.0, -7.451e-08, 0.5, 0.2, 0.5, 0.1, 0.5, 0.1, 0.5, 0.2, 0.5, 0.8, 0.5, 0.7, 0.5, 0.7, 0.5, 0.8, 0.5, 0.3, 0.5, 0.2, 0.5, 0.2, 0.5, 0.3, 0.5, 0.4, 0.5, 0.3, 0.5, 0.3, 0.5, 0.4, 0.5, 0.5, 0.5, 0.4, 0.5, 0.4, 0.5, 0.5, 0.5, 0.6, 0.5, 0.5, 0.5, 0.5, 0.5, 0.6, 0.5, 0.7, 0.5, 0.6, 0.5, 0.6, 0.5, 0.7, 0.5, 1.0, 0.5, 0.9, 0.5, 0.9, 0.5, 1.0, 0.5, 0.8, 0.5, 0.7, 0.5, 0.7, 0.5, 0.8, 0.5, 0.9, 0.5, 0.8, 0.5, 0.8, 0.5, 0.9, 0.5, 0.1, 0.5, -7.451e-08, 0.5, -7.451e-08, 0.5, 0.1, 0.5, 0.8, 0.5, 0.7, 0.5, 0.7, 0.5, 0.8, 0.5, 0.1, 0.5, -7.451e-08, 0.5, -7.451e-08, 0.5, 0.1, 0.5, 0.4, 0.5, 0.3, 0.5, 0.3, 0.5, 0.4, 0.5, 0.7, 0.5, 0.6, 0.5, 0.6, 0.5, 0.7, 0.5, 1.0, 0.5, 0.9, 0.5, 0.9, 0.5, 1.0, 0.5, 0.3, 0.5, 0.2, 0.5, 0.2, 0.5, 0.3, 0.5, 0.6, 0.5, 0.5, 0.5, 0.5, 0.5, 0.6, 0.5, 0.9, 0.5, 0.8, 0.5, 0.8, 0.5, 0.9, 0.5, 0.2, 0.5, 0.1, 0.5, 0.1, 0.5, 0.2, 0.5, 0.5, 0.5, 0.4, 0.5, 0.4, 0.5, 0.5, 0.5, 0.1, 0.5, -7.451e-08, 0.5, -7.451e-08, 0.5, 0.1, 0.5, 0.1, 0.5, -7.451e-08, 0.5, -7.451e-08, 0.5, 0.1, 0.5, 0.4, 0.5, 0.3, 0.5, 0.3, 0.5, 0.4, 0.5, 0.7, 0.5, 0.6, 0.5, 0.6, 0.5, 0.7, 0.5, 1.0, 0.5, 0.9, 0.5, 0.9, 0.5, 1.0, 0.5, 0.3, 0.5, 0.2, 0.5, 0.2, 0.5, 0.3, 0.5, 0.6, 0.5, 0.5, 0.5, 0.5, 0.5, 0.6, 0.5, 0.9, 0.5, 0.8, 0.5, 0.8, 0.5, 0.9, 0.5, 0.2, 0.5, 0.1, 0.5, 0.1, 0.5, 0.2, 0.5, 0.5, 0.5, 0.4, 0.5, 0.4, 0.5, 0.5, 0.5, 0.75, 0.49, 0.8911, 0.4442, 0.9783, 0.3242, 0.9783, 0.1758, 0.8911, 0.05584, 0.75, 0.01, 0.6089, 0.05584, 0.5217, 0.1758, 0.5217, 0.3242, 0.6089, 0.4442, 0.4, 0.5, 0.3, 0.5, 0.3, 0.5, 0.4, 0.5, 0.7, 0.5, 0.6, 0.5, 0.6, 0.5, 0.7, 0.5, 1.0, 0.5, 0.9, 0.5, 0.9, 0.5, 1.0, 0.5, 0.3, 0.5, 0.2, 0.5, 0.2, 0.5, 0.3, 0.5, 0.6, 0.5, 0.5, 0.5, 0.5, 0.5, 0.6, 0.5, 0.9, 0.5, 0.8, 0.5, 0.8, 0.5, 0.9, 0.5, 0.2, 0.5, 0.1, 0.5, 0.1, 0.5, 0.2, 0.5, 0.5, 0.5, 0.4, 0.5, 0.4, 0.5, 0.5, 0.5, 0.8, 0.5, 0.7, 0.5, 0.7, 0.5, 0.8, 0.5, 0.8, 0.5, 0.7, 0.5, 0.7, 0.5, 0.8, 0.5, 0.5, 0.5, 0.4, 0.5, 0.4, 0.5, 0.5, 0.5, 0.2, 0.5, 0.1, 0.5, 0.1, 0.5, 0.2, 0.5, 0.9, 0.5, 0.8, 0.5, 0.8, 0.5, 0.9, 0.5, 0.6, 0.5, 0.5, 0.5, 0.5, 0.5, 0.6, 0.5, 0.3, 0.5, 0.2, 0.5, 0.2, 0.5, 0.3, 0.5, 1.0, 0.5, 0.9, 0.5, 0.9, 0.5, 1.0, 0.5, 0.7, 0.5, 0.6, 0.5, 0.6, 0.5, 0.7, 0.5, 0.4, 0.5, 0.3, 0.5, 0.3, 0.5, 0.4, 0.5, 0.1, 0.5, -7.451e-08, 0.5, -7.451e-08, 0.5, 0.1, 0.5])
me_plane.materials.append(mat_material_004)
me_plane.update()

# ---- objects
ob_light = bpy.data.objects.new('Light', light_light)
ob_camera = bpy.data.objects.new('Camera', cam_camera)
ob_petals = bpy.data.objects.new('petals', me_circle_005)
ob_sepal = bpy.data.objects.new('sepal', me_plane)

# ---- transforms, parenting, visibility, modifiers, constraints
ob_light.location = (4.076, 1.005, 5.904)
ob_light.rotation_euler = (0.6503, 0.05522, 1.866)
ob_light.lock_rotations_4d = False
ob_light.empty_display_type = 'ARROWS'
ob_light.color = (0.0, 0.0, 0.0, 0.0)
ob_light.lineart.crease_threshold = 0.0
ob_camera.location = (7.359, -6.926, 4.958)
ob_camera.rotation_euler = (1.109, 0.0, 0.8149)
ob_camera.lock_rotations_4d = False
ob_camera.empty_display_type = 'ARROWS'
ob_camera.color = (0.0, 0.0, 0.0, 0.0)
ob_camera.display_type = 'WIRE'
ob_camera.lineart.crease_threshold = 0.0
ob_petals.location = (1.141, -0.0128, 0.3214)
ob_petals.rotation_euler = (-1.818, -1.247, 4.947)
ob_petals.scale = (0.448, 0.382, 0.448)
_m = ob_petals.modifiers.new('Solidify', 'SOLIDIFY')
ob_sepal.location = (1.569, -0.005216, 0.3339)
ob_sepal.rotation_euler = (-0.0, -1.571, 0.0)
ob_sepal.scale = (0.5, 0.5, 0.5)

# ---- collection membership
col_collection.objects.link(ob_light)
col_collection.objects.link(ob_camera)
col_collection.objects.link(ob_petals)
col_collection.objects.link(ob_sepal)

# ---- scene / render settings (as saved in the file)
scene.camera = ob_camera
scene.frame_start = 1; scene.frame_end = 250; scene.frame_set(1)
scene.render.engine = 'BLENDER_EEVEE_NEXT'
scene.cycles.sampling_pattern = 'TABULATED_SOBOL'
scene.cycles.use_light_tree = False
scene.view_settings.view_transform = 'Filmic'
bpy.context.view_layer.update()
